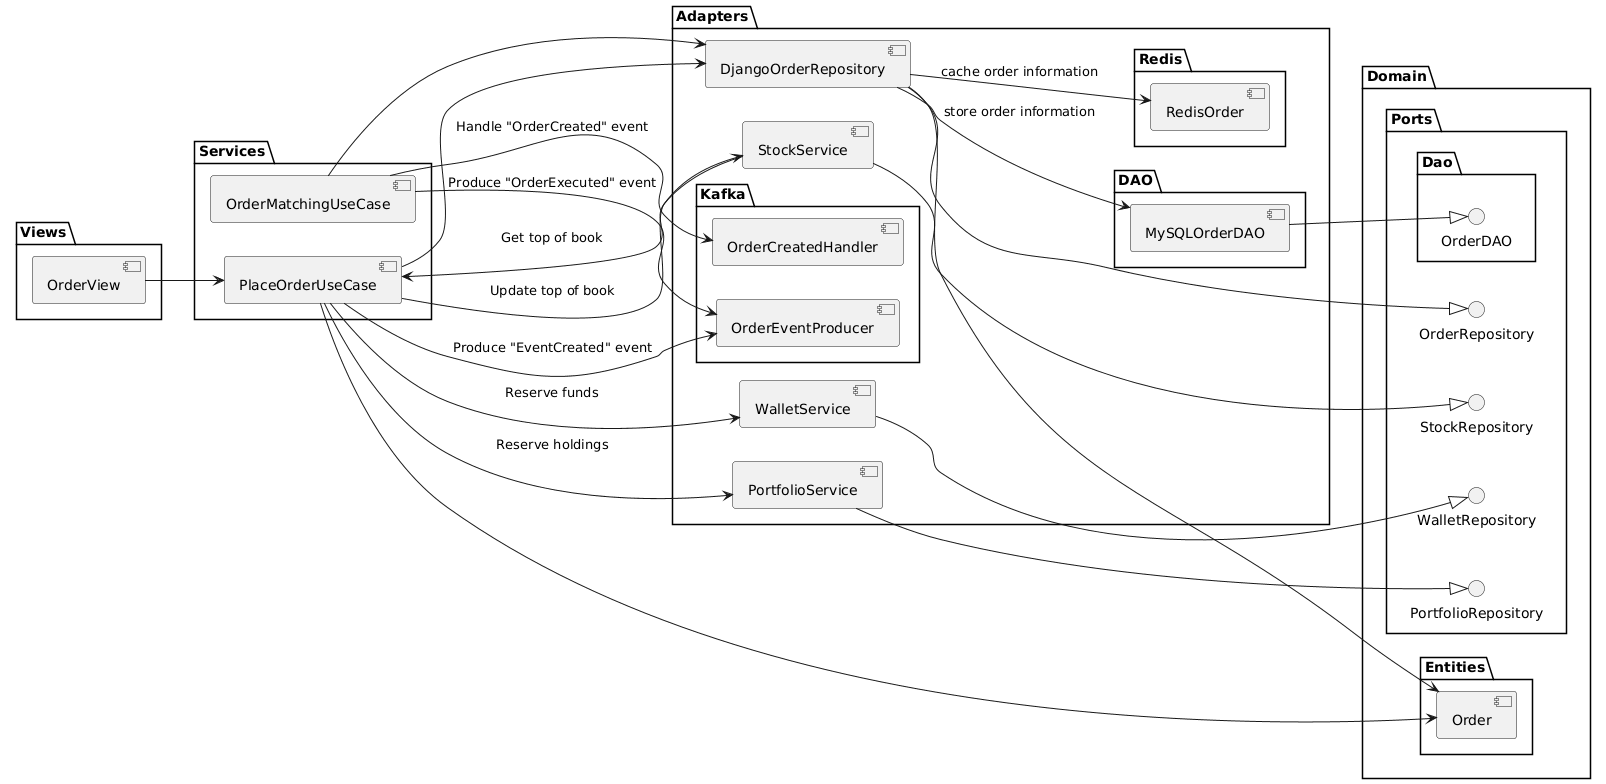

The diagram above was rendered by PlantUML. Its source (embedded in the PNG):
@startuml
left to right direction
skinparam style strictuml
skinparam ActorStyle awesome
skinparam rectangle {
  BackgroundColor #FFFFFF
  BorderColor #000000
  RoundCorner 15
}
package "Domain" {
    package "Entities" {
        [Order]
    }

    package "Ports" {
        interface OrderRepository
        interface PortfolioRepository
        interface StockRepository
        interface WalletRepository

        package "Dao" {
            interface OrderDAO
        }
    }

    
}

package "Views" {
    [OrderView]
}

package "Adapters" {
    [DjangoOrderRepository]
    [PortfolioService]
    [StockService]
    [WalletService]

    package "DAO" {
        [MySQLOrderDAO]
    }

    package "Redis" {
        [RedisOrder]
    }

    package "Kafka" {
        [OrderCreatedHandler]
        [OrderEventProducer]
    }
}

package "Services" {
    [OrderMatchingUseCase]
    [PlaceOrderUseCase]
}

[OrderView] --> [PlaceOrderUseCase]
[PlaceOrderUseCase] --> [DjangoOrderRepository]
[PlaceOrderUseCase] --> [WalletService]: Reserve funds
[PlaceOrderUseCase] --> [StockService]: Update top of book
[StockService] --> [PlaceOrderUseCase]: Get top of book
[PlaceOrderUseCase] --> [PortfolioService]: Reserve holdings
[PlaceOrderUseCase] --> [OrderEventProducer]: Produce "EventCreated" event

[PlaceOrderUseCase] --> [Order]
[DjangoOrderRepository] --> [Order]
[DjangoOrderRepository] --> [RedisOrder]: cache order information
[DjangoOrderRepository] --> [MySQLOrderDAO]: store order information

[StockService] --|> [StockRepository]
[WalletService] --|> [WalletRepository]
[PortfolioService] --|> [PortfolioRepository]
[DjangoOrderRepository] --|> [OrderRepository]
[MySQLOrderDAO] --|> [OrderDAO]

[OrderMatchingUseCase] --> [DjangoOrderRepository]
[OrderMatchingUseCase] --> [OrderEventProducer]: Produce "OrderExecuted" event
[OrderMatchingUseCase] --> [OrderCreatedHandler]: Handle "OrderCreated" event
@enduml